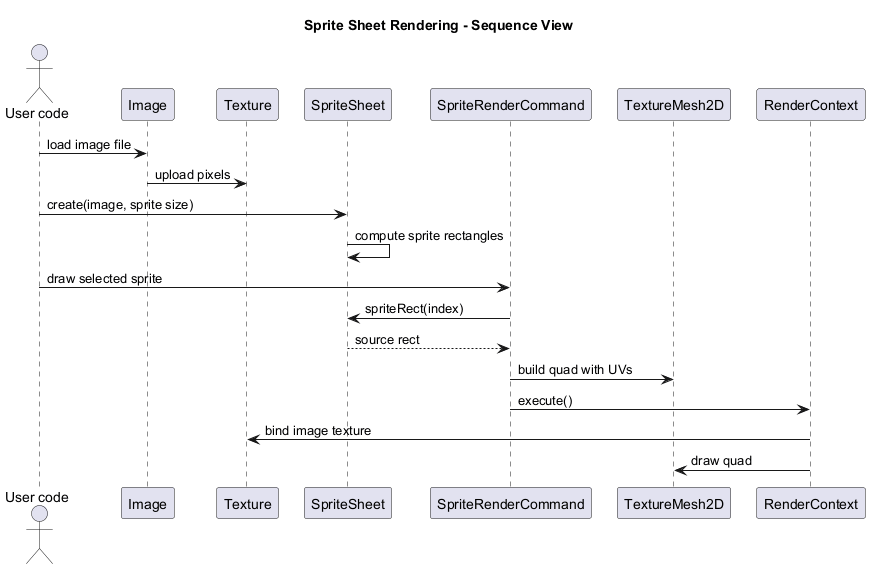

The diagram above was rendered by PlantUML. Its source (embedded in the PNG):
@startuml
title Sprite Sheet Rendering - Sequence View

skinparam ParticipantPadding 8

actor "User code" as User
participant "Image" as Image
participant "Texture" as Texture
participant "SpriteSheet" as SpriteSheet
participant "SpriteRenderCommand" as SpriteCommand
participant "TextureMesh2D" as Mesh
participant "RenderContext" as RenderContext

User -> Image : load image file
Image -> Texture : upload pixels
User -> SpriteSheet : create(image, sprite size)
SpriteSheet -> SpriteSheet : compute sprite rectangles

User -> SpriteCommand : draw selected sprite
SpriteCommand -> SpriteSheet : spriteRect(index)
SpriteSheet --> SpriteCommand : source rect
SpriteCommand -> Mesh : build quad with UVs
SpriteCommand -> RenderContext : execute()
RenderContext -> Texture : bind image texture
RenderContext -> Mesh : draw quad

@enduml